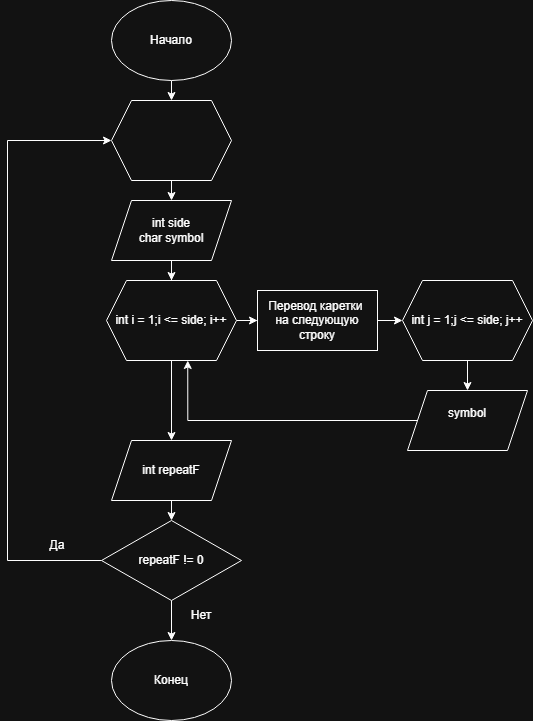

The diagram above was exported from draw.io. Its source (the exported page's mxGraphModel, read from the mxfile embedded in the PNG):
<mxGraphModel dx="1426" dy="777" grid="1" gridSize="10" guides="1" tooltips="1" connect="1" arrows="1" fold="1" page="1" pageScale="1" pageWidth="827" pageHeight="1169" math="0" shadow="0">
  <root>
    <mxCell id="0" />
    <mxCell id="1" parent="0" />
    <mxCell id="bRzD703DdrUDtcOTq2eK-9" style="edgeStyle=orthogonalEdgeStyle;rounded=0;orthogonalLoop=1;jettySize=auto;html=1;exitX=0.5;exitY=1;exitDx=0;exitDy=0;entryX=0.5;entryY=0;entryDx=0;entryDy=0;" parent="1" source="bRzD703DdrUDtcOTq2eK-1" target="bRzD703DdrUDtcOTq2eK-8" edge="1">
      <mxGeometry relative="1" as="geometry" />
    </mxCell>
    <mxCell id="bRzD703DdrUDtcOTq2eK-1" value="Начало" style="ellipse;whiteSpace=wrap;html=1;" parent="1" vertex="1">
      <mxGeometry x="354" y="10" width="120" height="80" as="geometry" />
    </mxCell>
    <mxCell id="bRzD703DdrUDtcOTq2eK-5" style="edgeStyle=orthogonalEdgeStyle;rounded=0;orthogonalLoop=1;jettySize=auto;html=1;exitX=0.5;exitY=1;exitDx=0;exitDy=0;" parent="1" source="bRzD703DdrUDtcOTq2eK-2" target="bRzD703DdrUDtcOTq2eK-4" edge="1">
      <mxGeometry relative="1" as="geometry" />
    </mxCell>
    <mxCell id="bRzD703DdrUDtcOTq2eK-2" value="int side&lt;div&gt;char symbol&lt;/div&gt;" style="shape=parallelogram;perimeter=parallelogramPerimeter;whiteSpace=wrap;html=1;fixedSize=1;" parent="1" vertex="1">
      <mxGeometry x="354" y="210" width="120" height="60" as="geometry" />
    </mxCell>
    <mxCell id="bRzD703DdrUDtcOTq2eK-21" style="edgeStyle=orthogonalEdgeStyle;rounded=0;orthogonalLoop=1;jettySize=auto;html=1;exitX=1;exitY=0.5;exitDx=0;exitDy=0;" parent="1" source="bRzD703DdrUDtcOTq2eK-4" target="bRzD703DdrUDtcOTq2eK-13" edge="1">
      <mxGeometry relative="1" as="geometry" />
    </mxCell>
    <mxCell id="bRzD703DdrUDtcOTq2eK-27" style="edgeStyle=orthogonalEdgeStyle;rounded=0;orthogonalLoop=1;jettySize=auto;html=1;exitX=0.5;exitY=1;exitDx=0;exitDy=0;" parent="1" source="bRzD703DdrUDtcOTq2eK-4" target="bRzD703DdrUDtcOTq2eK-26" edge="1">
      <mxGeometry relative="1" as="geometry" />
    </mxCell>
    <mxCell id="bRzD703DdrUDtcOTq2eK-4" value="int i = 1;i &amp;lt;= side; i++" style="shape=hexagon;perimeter=hexagonPerimeter2;whiteSpace=wrap;html=1;fixedSize=1;" parent="1" vertex="1">
      <mxGeometry x="349" y="290" width="130" height="80" as="geometry" />
    </mxCell>
    <mxCell id="bRzD703DdrUDtcOTq2eK-23" style="edgeStyle=orthogonalEdgeStyle;rounded=0;orthogonalLoop=1;jettySize=auto;html=1;exitX=0.5;exitY=1;exitDx=0;exitDy=0;" parent="1" source="bRzD703DdrUDtcOTq2eK-6" target="bRzD703DdrUDtcOTq2eK-17" edge="1">
      <mxGeometry relative="1" as="geometry" />
    </mxCell>
    <mxCell id="bRzD703DdrUDtcOTq2eK-6" value="int j = 1;j &amp;lt;= side; j++" style="shape=hexagon;perimeter=hexagonPerimeter2;whiteSpace=wrap;html=1;fixedSize=1;" parent="1" vertex="1">
      <mxGeometry x="645" y="290" width="130" height="80" as="geometry" />
    </mxCell>
    <mxCell id="bRzD703DdrUDtcOTq2eK-10" style="edgeStyle=orthogonalEdgeStyle;rounded=0;orthogonalLoop=1;jettySize=auto;html=1;exitX=0.5;exitY=1;exitDx=0;exitDy=0;entryX=0.5;entryY=0;entryDx=0;entryDy=0;" parent="1" source="bRzD703DdrUDtcOTq2eK-8" target="bRzD703DdrUDtcOTq2eK-2" edge="1">
      <mxGeometry relative="1" as="geometry" />
    </mxCell>
    <mxCell id="bRzD703DdrUDtcOTq2eK-8" value="" style="shape=hexagon;perimeter=hexagonPerimeter2;whiteSpace=wrap;html=1;fixedSize=1;" parent="1" vertex="1">
      <mxGeometry x="354" y="110" width="120" height="80" as="geometry" />
    </mxCell>
    <mxCell id="bRzD703DdrUDtcOTq2eK-22" style="edgeStyle=orthogonalEdgeStyle;rounded=0;orthogonalLoop=1;jettySize=auto;html=1;exitX=1;exitY=0.5;exitDx=0;exitDy=0;entryX=0;entryY=0.5;entryDx=0;entryDy=0;" parent="1" source="bRzD703DdrUDtcOTq2eK-13" target="bRzD703DdrUDtcOTq2eK-6" edge="1">
      <mxGeometry relative="1" as="geometry" />
    </mxCell>
    <mxCell id="bRzD703DdrUDtcOTq2eK-13" value="Перевод каретки&amp;nbsp;&lt;div&gt;на следующую&lt;/div&gt;&lt;div&gt;строку&lt;/div&gt;" style="rounded=0;whiteSpace=wrap;html=1;" parent="1" vertex="1">
      <mxGeometry x="500" y="300" width="120" height="60" as="geometry" />
    </mxCell>
    <mxCell id="bRzD703DdrUDtcOTq2eK-34" style="edgeStyle=orthogonalEdgeStyle;rounded=0;orthogonalLoop=1;jettySize=auto;html=1;exitX=0;exitY=0.5;exitDx=0;exitDy=0;entryX=0.625;entryY=1;entryDx=0;entryDy=0;" parent="1" source="bRzD703DdrUDtcOTq2eK-17" target="bRzD703DdrUDtcOTq2eK-4" edge="1">
      <mxGeometry relative="1" as="geometry" />
    </mxCell>
    <mxCell id="bRzD703DdrUDtcOTq2eK-17" value="symbol&lt;div&gt;&lt;br&gt;&lt;/div&gt;" style="shape=parallelogram;perimeter=parallelogramPerimeter;whiteSpace=wrap;html=1;fixedSize=1;" parent="1" vertex="1">
      <mxGeometry x="650" y="400" width="120" height="60" as="geometry" />
    </mxCell>
    <mxCell id="bRzD703DdrUDtcOTq2eK-29" style="edgeStyle=orthogonalEdgeStyle;rounded=0;orthogonalLoop=1;jettySize=auto;html=1;exitX=0;exitY=0.5;exitDx=0;exitDy=0;entryX=0;entryY=0.5;entryDx=0;entryDy=0;" parent="1" source="bRzD703DdrUDtcOTq2eK-25" target="bRzD703DdrUDtcOTq2eK-8" edge="1">
      <mxGeometry relative="1" as="geometry">
        <Array as="points">
          <mxPoint x="250" y="570" />
          <mxPoint x="250" y="150" />
        </Array>
      </mxGeometry>
    </mxCell>
    <mxCell id="bRzD703DdrUDtcOTq2eK-32" style="edgeStyle=orthogonalEdgeStyle;rounded=0;orthogonalLoop=1;jettySize=auto;html=1;exitX=0.5;exitY=1;exitDx=0;exitDy=0;" parent="1" source="bRzD703DdrUDtcOTq2eK-25" target="bRzD703DdrUDtcOTq2eK-31" edge="1">
      <mxGeometry relative="1" as="geometry" />
    </mxCell>
    <mxCell id="bRzD703DdrUDtcOTq2eK-25" value="repeatF != 0" style="rhombus;whiteSpace=wrap;html=1;" parent="1" vertex="1">
      <mxGeometry x="344" y="530" width="140" height="80" as="geometry" />
    </mxCell>
    <mxCell id="bRzD703DdrUDtcOTq2eK-28" style="edgeStyle=orthogonalEdgeStyle;rounded=0;orthogonalLoop=1;jettySize=auto;html=1;exitX=0.5;exitY=1;exitDx=0;exitDy=0;entryX=0.5;entryY=0;entryDx=0;entryDy=0;" parent="1" source="bRzD703DdrUDtcOTq2eK-26" target="bRzD703DdrUDtcOTq2eK-25" edge="1">
      <mxGeometry relative="1" as="geometry" />
    </mxCell>
    <mxCell id="bRzD703DdrUDtcOTq2eK-26" value="int repeatF" style="shape=parallelogram;perimeter=parallelogramPerimeter;whiteSpace=wrap;html=1;fixedSize=1;" parent="1" vertex="1">
      <mxGeometry x="354" y="450" width="120" height="60" as="geometry" />
    </mxCell>
    <mxCell id="bRzD703DdrUDtcOTq2eK-30" value="Да" style="text;html=1;whiteSpace=wrap;strokeColor=none;fillColor=none;align=center;verticalAlign=middle;rounded=0;" parent="1" vertex="1">
      <mxGeometry x="270" y="540" width="60" height="30" as="geometry" />
    </mxCell>
    <mxCell id="bRzD703DdrUDtcOTq2eK-31" value="Конец" style="ellipse;whiteSpace=wrap;html=1;" parent="1" vertex="1">
      <mxGeometry x="354" y="650" width="120" height="80" as="geometry" />
    </mxCell>
    <mxCell id="bRzD703DdrUDtcOTq2eK-33" value="Нет" style="text;html=1;whiteSpace=wrap;strokeColor=none;fillColor=none;align=center;verticalAlign=middle;rounded=0;" parent="1" vertex="1">
      <mxGeometry x="414" y="610" width="60" height="30" as="geometry" />
    </mxCell>
  </root>
</mxGraphModel>